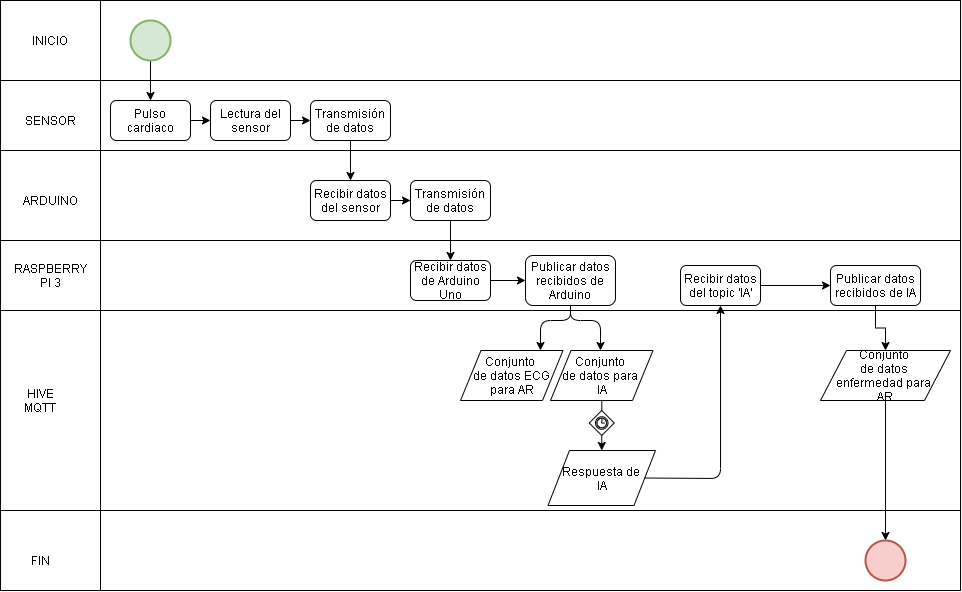

The diagram above was exported from draw.io. Its source (the exported page's mxGraphModel, read from the mxfile embedded in the PNG):
<mxGraphModel dx="1182" dy="582" grid="1" gridSize="10" guides="1" tooltips="1" connect="1" arrows="1" fold="1" page="1" pageScale="1" pageWidth="850" pageHeight="1100" math="0" shadow="0">
  <root>
    <mxCell id="0" />
    <mxCell id="1" parent="0" />
    <mxCell id="yusz_GzQc-fIuJ4ZjjRh-4" value="" style="rounded=0;whiteSpace=wrap;html=1;" vertex="1" parent="1">
      <mxGeometry x="80" y="10" width="960" height="590" as="geometry" />
    </mxCell>
    <mxCell id="wnoB-pygSJhUdvOJTlxT-10" style="edgeStyle=orthogonalEdgeStyle;rounded=0;orthogonalLoop=1;jettySize=auto;html=1;entryX=0.5;entryY=0;entryDx=0;entryDy=0;" parent="1" source="wnoB-pygSJhUdvOJTlxT-1" target="wnoB-pygSJhUdvOJTlxT-2" edge="1">
      <mxGeometry relative="1" as="geometry" />
    </mxCell>
    <mxCell id="wnoB-pygSJhUdvOJTlxT-1" value="" style="strokeWidth=2;html=1;shape=mxgraph.flowchart.start_2;whiteSpace=wrap;fillColor=#d5e8d4;strokeColor=#82b366;" parent="1" vertex="1">
      <mxGeometry x="210" y="30" width="40" height="40" as="geometry" />
    </mxCell>
    <mxCell id="wnoB-pygSJhUdvOJTlxT-6" style="edgeStyle=orthogonalEdgeStyle;rounded=0;orthogonalLoop=1;jettySize=auto;html=1;exitX=1;exitY=0.5;exitDx=0;exitDy=0;entryX=0;entryY=0.5;entryDx=0;entryDy=0;" parent="1" source="wnoB-pygSJhUdvOJTlxT-2" target="wnoB-pygSJhUdvOJTlxT-4" edge="1">
      <mxGeometry relative="1" as="geometry" />
    </mxCell>
    <mxCell id="wnoB-pygSJhUdvOJTlxT-2" value="Pulso cardiaco" style="rounded=1;whiteSpace=wrap;html=1;" parent="1" vertex="1">
      <mxGeometry x="190" y="110" width="80" height="40" as="geometry" />
    </mxCell>
    <mxCell id="wnoB-pygSJhUdvOJTlxT-7" style="edgeStyle=orthogonalEdgeStyle;rounded=0;orthogonalLoop=1;jettySize=auto;html=1;exitX=1;exitY=0.5;exitDx=0;exitDy=0;entryX=0;entryY=0.5;entryDx=0;entryDy=0;" parent="1" source="wnoB-pygSJhUdvOJTlxT-4" target="wnoB-pygSJhUdvOJTlxT-5" edge="1">
      <mxGeometry relative="1" as="geometry" />
    </mxCell>
    <mxCell id="wnoB-pygSJhUdvOJTlxT-4" value="Lectura del sensor" style="rounded=1;whiteSpace=wrap;html=1;" parent="1" vertex="1">
      <mxGeometry x="290" y="110" width="80" height="40" as="geometry" />
    </mxCell>
    <mxCell id="wnoB-pygSJhUdvOJTlxT-9" style="edgeStyle=orthogonalEdgeStyle;rounded=0;orthogonalLoop=1;jettySize=auto;html=1;entryX=0.5;entryY=0;entryDx=0;entryDy=0;" parent="1" source="wnoB-pygSJhUdvOJTlxT-5" target="wnoB-pygSJhUdvOJTlxT-8" edge="1">
      <mxGeometry relative="1" as="geometry" />
    </mxCell>
    <mxCell id="wnoB-pygSJhUdvOJTlxT-5" value="Transmisión de datos" style="rounded=1;whiteSpace=wrap;html=1;" parent="1" vertex="1">
      <mxGeometry x="390" y="110" width="80" height="40" as="geometry" />
    </mxCell>
    <mxCell id="wnoB-pygSJhUdvOJTlxT-13" style="edgeStyle=orthogonalEdgeStyle;rounded=0;orthogonalLoop=1;jettySize=auto;html=1;entryX=0;entryY=0.5;entryDx=0;entryDy=0;" parent="1" source="wnoB-pygSJhUdvOJTlxT-8" target="wnoB-pygSJhUdvOJTlxT-12" edge="1">
      <mxGeometry relative="1" as="geometry" />
    </mxCell>
    <mxCell id="wnoB-pygSJhUdvOJTlxT-8" value="Recibir datos del sensor" style="rounded=1;whiteSpace=wrap;html=1;" parent="1" vertex="1">
      <mxGeometry x="390" y="190" width="80" height="40" as="geometry" />
    </mxCell>
    <mxCell id="wnoB-pygSJhUdvOJTlxT-15" style="edgeStyle=orthogonalEdgeStyle;rounded=0;orthogonalLoop=1;jettySize=auto;html=1;entryX=0.5;entryY=0;entryDx=0;entryDy=0;" parent="1" source="wnoB-pygSJhUdvOJTlxT-12" target="wnoB-pygSJhUdvOJTlxT-14" edge="1">
      <mxGeometry relative="1" as="geometry" />
    </mxCell>
    <mxCell id="wnoB-pygSJhUdvOJTlxT-12" value="Transmisión de datos" style="rounded=1;whiteSpace=wrap;html=1;" parent="1" vertex="1">
      <mxGeometry x="490" y="190" width="80" height="40" as="geometry" />
    </mxCell>
    <mxCell id="wnoB-pygSJhUdvOJTlxT-47" style="edgeStyle=orthogonalEdgeStyle;rounded=0;orthogonalLoop=1;jettySize=auto;html=1;entryX=0;entryY=0.5;entryDx=0;entryDy=0;" parent="1" source="wnoB-pygSJhUdvOJTlxT-14" target="wnoB-pygSJhUdvOJTlxT-16" edge="1">
      <mxGeometry relative="1" as="geometry" />
    </mxCell>
    <mxCell id="wnoB-pygSJhUdvOJTlxT-14" value="Recibir datos de Arduino Uno" style="rounded=1;whiteSpace=wrap;html=1;" parent="1" vertex="1">
      <mxGeometry x="490" y="270" width="80" height="40" as="geometry" />
    </mxCell>
    <mxCell id="wnoB-pygSJhUdvOJTlxT-16" value="Publicar datos recibidos de Arduino" style="rounded=1;whiteSpace=wrap;html=1;" parent="1" vertex="1">
      <mxGeometry x="605" y="265" width="90" height="50" as="geometry" />
    </mxCell>
    <mxCell id="wnoB-pygSJhUdvOJTlxT-34" style="edgeStyle=orthogonalEdgeStyle;rounded=0;orthogonalLoop=1;jettySize=auto;html=1;entryX=0;entryY=0.5;entryDx=0;entryDy=0;" parent="1" source="wnoB-pygSJhUdvOJTlxT-21" target="wnoB-pygSJhUdvOJTlxT-33" edge="1">
      <mxGeometry relative="1" as="geometry" />
    </mxCell>
    <mxCell id="wnoB-pygSJhUdvOJTlxT-21" value="Recibir datos del topic 'IA'" style="rounded=1;whiteSpace=wrap;html=1;" parent="1" vertex="1">
      <mxGeometry x="760" y="275" width="80" height="40" as="geometry" />
    </mxCell>
    <mxCell id="wnoB-pygSJhUdvOJTlxT-52" style="edgeStyle=orthogonalEdgeStyle;rounded=0;orthogonalLoop=1;jettySize=auto;html=1;entryX=0.5;entryY=0;entryDx=0;entryDy=0;" parent="1" source="wnoB-pygSJhUdvOJTlxT-25" target="wnoB-pygSJhUdvOJTlxT-27" edge="1">
      <mxGeometry relative="1" as="geometry" />
    </mxCell>
    <mxCell id="wnoB-pygSJhUdvOJTlxT-25" value="Conjunto &lt;br&gt;de datos para &lt;br&gt;IA" style="shape=parallelogram;perimeter=parallelogramPerimeter;whiteSpace=wrap;html=1;" parent="1" vertex="1">
      <mxGeometry x="630" y="360" width="102.5" height="50" as="geometry" />
    </mxCell>
    <mxCell id="wnoB-pygSJhUdvOJTlxT-27" value="Respuesta de &lt;br&gt;IA" style="shape=parallelogram;perimeter=parallelogramPerimeter;whiteSpace=wrap;html=1;" parent="1" vertex="1">
      <mxGeometry x="627.5" y="460" width="107.5" height="55" as="geometry" />
    </mxCell>
    <mxCell id="wnoB-pygSJhUdvOJTlxT-30" value="" style="shape=mxgraph.bpmn.shape;html=1;verticalLabelPosition=bottom;labelBackgroundColor=#ffffff;verticalAlign=top;align=center;perimeter=rhombusPerimeter;background=gateway;outlineConnect=0;outline=standard;symbol=timer;" parent="1" vertex="1">
      <mxGeometry x="668.75" y="420" width="25" height="25" as="geometry" />
    </mxCell>
    <mxCell id="wnoB-pygSJhUdvOJTlxT-44" style="edgeStyle=orthogonalEdgeStyle;rounded=0;orthogonalLoop=1;jettySize=auto;html=1;entryX=0.5;entryY=0;entryDx=0;entryDy=0;" parent="1" source="wnoB-pygSJhUdvOJTlxT-33" target="wnoB-pygSJhUdvOJTlxT-43" edge="1">
      <mxGeometry relative="1" as="geometry" />
    </mxCell>
    <mxCell id="wnoB-pygSJhUdvOJTlxT-33" value="Publicar datos recibidos de IA" style="rounded=1;whiteSpace=wrap;html=1;" parent="1" vertex="1">
      <mxGeometry x="910" y="275" width="90" height="40" as="geometry" />
    </mxCell>
    <mxCell id="wnoB-pygSJhUdvOJTlxT-38" value="" style="endArrow=none;html=1;" parent="1" edge="1">
      <mxGeometry width="50" height="50" relative="1" as="geometry">
        <mxPoint x="80" y="90" as="sourcePoint" />
        <mxPoint x="1040" y="90" as="targetPoint" />
      </mxGeometry>
    </mxCell>
    <mxCell id="wnoB-pygSJhUdvOJTlxT-39" value="" style="endArrow=none;html=1;" parent="1" edge="1">
      <mxGeometry width="50" height="50" relative="1" as="geometry">
        <mxPoint x="80" y="160" as="sourcePoint" />
        <mxPoint x="1040" y="160" as="targetPoint" />
      </mxGeometry>
    </mxCell>
    <mxCell id="wnoB-pygSJhUdvOJTlxT-40" value="" style="endArrow=none;html=1;" parent="1" edge="1">
      <mxGeometry width="50" height="50" relative="1" as="geometry">
        <mxPoint x="80" y="250" as="sourcePoint" />
        <mxPoint x="1040" y="250" as="targetPoint" />
      </mxGeometry>
    </mxCell>
    <mxCell id="wnoB-pygSJhUdvOJTlxT-46" style="edgeStyle=orthogonalEdgeStyle;rounded=0;orthogonalLoop=1;jettySize=auto;html=1;entryX=0.5;entryY=0;entryDx=0;entryDy=0;entryPerimeter=0;" parent="1" source="wnoB-pygSJhUdvOJTlxT-43" target="wnoB-pygSJhUdvOJTlxT-45" edge="1">
      <mxGeometry relative="1" as="geometry" />
    </mxCell>
    <mxCell id="wnoB-pygSJhUdvOJTlxT-43" value="Conjunto &lt;br&gt;de datos &lt;br&gt;enfermedad para &lt;br&gt;AR" style="shape=parallelogram;perimeter=parallelogramPerimeter;whiteSpace=wrap;html=1;" parent="1" vertex="1">
      <mxGeometry x="900" y="360" width="130" height="50" as="geometry" />
    </mxCell>
    <mxCell id="wnoB-pygSJhUdvOJTlxT-45" value="" style="strokeWidth=2;html=1;shape=mxgraph.flowchart.start_2;whiteSpace=wrap;fillColor=#f8cecc;strokeColor=#b85450;" parent="1" vertex="1">
      <mxGeometry x="945" y="550" width="40" height="40" as="geometry" />
    </mxCell>
    <mxCell id="wnoB-pygSJhUdvOJTlxT-48" value="" style="endArrow=classic;html=1;exitX=0.5;exitY=1;exitDx=0;exitDy=0;" parent="1" source="wnoB-pygSJhUdvOJTlxT-16" edge="1">
      <mxGeometry width="50" height="50" relative="1" as="geometry">
        <mxPoint x="630" y="380" as="sourcePoint" />
        <mxPoint x="620" y="360" as="targetPoint" />
        <Array as="points">
          <mxPoint x="650" y="330" />
          <mxPoint x="620" y="330" />
        </Array>
      </mxGeometry>
    </mxCell>
    <mxCell id="wnoB-pygSJhUdvOJTlxT-49" value="" style="endArrow=classic;html=1;exitX=0.5;exitY=1;exitDx=0;exitDy=0;" parent="1" source="wnoB-pygSJhUdvOJTlxT-16" edge="1">
      <mxGeometry width="50" height="50" relative="1" as="geometry">
        <mxPoint x="660" y="325" as="sourcePoint" />
        <mxPoint x="680" y="360" as="targetPoint" />
        <Array as="points">
          <mxPoint x="650" y="330" />
          <mxPoint x="680" y="330" />
        </Array>
      </mxGeometry>
    </mxCell>
    <mxCell id="wnoB-pygSJhUdvOJTlxT-50" value="Conjunto &lt;br&gt;de datos ECG para AR" style="shape=parallelogram;perimeter=parallelogramPerimeter;whiteSpace=wrap;html=1;" parent="1" vertex="1">
      <mxGeometry x="540" y="360" width="102.5" height="50" as="geometry" />
    </mxCell>
    <mxCell id="wnoB-pygSJhUdvOJTlxT-55" value="" style="endArrow=classic;html=1;exitX=1;exitY=0.5;exitDx=0;exitDy=0;entryX=0.5;entryY=1;entryDx=0;entryDy=0;" parent="1" source="wnoB-pygSJhUdvOJTlxT-27" target="wnoB-pygSJhUdvOJTlxT-21" edge="1">
      <mxGeometry width="50" height="50" relative="1" as="geometry">
        <mxPoint x="760" y="410" as="sourcePoint" />
        <mxPoint x="810" y="360" as="targetPoint" />
        <Array as="points">
          <mxPoint x="800" y="488" />
        </Array>
      </mxGeometry>
    </mxCell>
    <mxCell id="wnoB-pygSJhUdvOJTlxT-57" value="" style="endArrow=none;html=1;" parent="1" edge="1">
      <mxGeometry width="50" height="50" relative="1" as="geometry">
        <mxPoint x="80" y="320" as="sourcePoint" />
        <mxPoint x="1040" y="320" as="targetPoint" />
      </mxGeometry>
    </mxCell>
    <mxCell id="wnoB-pygSJhUdvOJTlxT-59" value="" style="endArrow=none;html=1;" parent="1" edge="1">
      <mxGeometry width="50" height="50" relative="1" as="geometry">
        <mxPoint x="80" y="520" as="sourcePoint" />
        <mxPoint x="1040" y="520" as="targetPoint" />
      </mxGeometry>
    </mxCell>
    <mxCell id="wnoB-pygSJhUdvOJTlxT-60" value="SENSOR" style="text;html=1;strokeColor=none;fillColor=none;align=center;verticalAlign=middle;whiteSpace=wrap;rounded=0;" parent="1" vertex="1">
      <mxGeometry x="110" y="120" width="40" height="20" as="geometry" />
    </mxCell>
    <mxCell id="wnoB-pygSJhUdvOJTlxT-64" value="ARDUINO" style="text;html=1;strokeColor=none;fillColor=none;align=center;verticalAlign=middle;whiteSpace=wrap;rounded=0;" parent="1" vertex="1">
      <mxGeometry x="110" y="200" width="40" height="20" as="geometry" />
    </mxCell>
    <mxCell id="wnoB-pygSJhUdvOJTlxT-65" value="RASPBERRY PI 3&lt;br&gt;" style="text;html=1;strokeColor=none;fillColor=none;align=center;verticalAlign=middle;whiteSpace=wrap;rounded=0;" parent="1" vertex="1">
      <mxGeometry x="110" y="275" width="40" height="20" as="geometry" />
    </mxCell>
    <mxCell id="wnoB-pygSJhUdvOJTlxT-66" value="HIVE MQTT" style="text;html=1;strokeColor=none;fillColor=none;align=center;verticalAlign=middle;whiteSpace=wrap;rounded=0;" parent="1" vertex="1">
      <mxGeometry x="100" y="400" width="40" height="20" as="geometry" />
    </mxCell>
    <mxCell id="wnoB-pygSJhUdvOJTlxT-67" value="FIN" style="text;html=1;strokeColor=none;fillColor=none;align=center;verticalAlign=middle;whiteSpace=wrap;rounded=0;" parent="1" vertex="1">
      <mxGeometry x="100" y="560" width="40" height="20" as="geometry" />
    </mxCell>
    <mxCell id="wnoB-pygSJhUdvOJTlxT-68" value="INICIO" style="text;html=1;strokeColor=none;fillColor=none;align=center;verticalAlign=middle;whiteSpace=wrap;rounded=0;" parent="1" vertex="1">
      <mxGeometry x="110" y="40" width="40" height="20" as="geometry" />
    </mxCell>
    <mxCell id="yusz_GzQc-fIuJ4ZjjRh-3" value="" style="endArrow=none;html=1;" edge="1" parent="1">
      <mxGeometry width="50" height="50" relative="1" as="geometry">
        <mxPoint x="180" y="600" as="sourcePoint" />
        <mxPoint x="180" y="10" as="targetPoint" />
      </mxGeometry>
    </mxCell>
  </root>
</mxGraphModel>